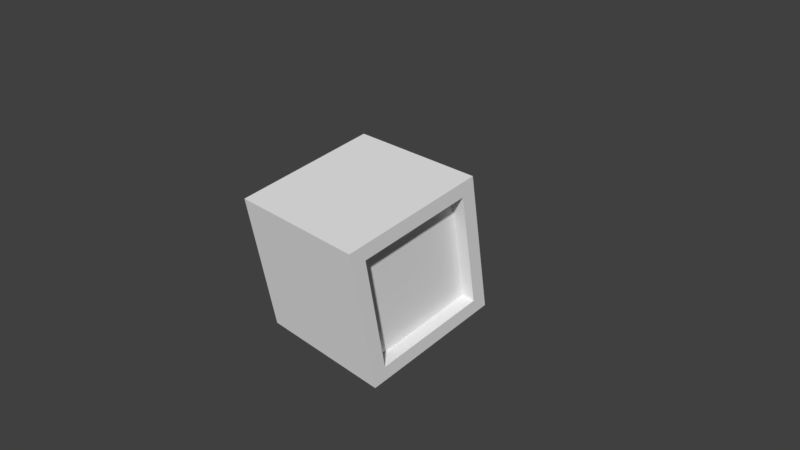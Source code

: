 # Source: Caixa.blend  (saved by Blender 2.79.0; exported with 4.5.12 LTS)
import bpy
from mathutils import Matrix  # noqa: F401  (used for matrix-valued properties, if any)

bpy.ops.wm.read_factory_settings(use_empty=True)
scene = bpy.context.scene
scene.name = 'Scene'

# ---- collections
col_collection_1 = bpy.data.collections.new('Collection 1'); scene.collection.children.link(col_collection_1)

# ---- world
world_world = bpy.data.worlds.new('World'); scene.world = world_world
world_world.color = (0.05088, 0.05088, 0.05088)
world_world.use_sun_shadow = False
world_world.sun_shadow_jitter_overblur = 0.0
world_world.cycles.sampling_method = 'MANUAL'

# ---- cameras
cam_camera = bpy.data.cameras.new('Camera')
cam_camera.clip_end = 100.0
cam_camera.lens = 35.0
cam_camera.sensor_width = 32.0
cam_camera.sensor_height = 18.0
cam_camera.ortho_scale = 7.314
cam_camera.dof.focus_distance = 0.0
cam_camera.dof.aperture_fstop = 128.0

# ---- meshes
me_cube = bpy.data.meshes.new('Cube')
me_cube.from_pydata([(1.0, 1.0, -1.0), (1.0, -1.0, -1.0), (-1.0, -1.0, -1.0), (-1.0, 1.0, -1.0), (1.0, 1.0, 1.0), (1.0, -1.0, 1.0), (-1.0, -1.0, 1.0), (-1.0, 1.0, 1.0), (1.0, 0.8, -0.8), (1.0, -0.8, -0.8), (1.0, 0.8, 0.8), (1.0, -0.8, 0.8), (0.8, 0.8, -0.8), (0.8, -0.8, -0.8), (0.8, 0.8, 0.8), (0.8, -0.8, 0.8)], [], [(0, 1, 2, 3), (4, 7, 6, 5), (4, 5, 11, 10), (1, 5, 6, 2), (2, 6, 7, 3), (4, 0, 3, 7), (11, 9, 13, 15), (5, 1, 9, 11), (0, 4, 10, 8), (1, 0, 8, 9), (12, 14, 15, 13), (9, 8, 12, 13), (10, 11, 15, 14), (8, 10, 14, 12)])
_uv = me_cube.uv_layers.new(name='UVMap')
_uv.uv.foreach_set('vector', [0.9999, 0.9999, 0.0001, 0.9999, 9.998e-05, 9.998e-05, 0.9999, 0.0001003, 0.9999, 0.9999, 0.0001002, 0.9999, 9.998e-05, 0.0001003, 0.9999, 9.998e-05, 0.9999, 0.9955, 9.976e-05, 0.9955, 0.08945, 0.9136, 0.9105, 0.9136, 0.9999, 9.998e-05, 0.9999, 0.9999, 9.998e-05, 0.9999, 9.998e-05, 0.0001, 9.998e-05, 0.9999, 0.0001002, 9.998e-05, 0.9999, 0.0001001, 0.9999, 0.9999, 0.9999, 9.998e-05, 0.9999, 0.9999, 0.0001003, 0.9999, 9.998e-05, 0.0001002, 0.08849, 0.9157, 0.9208, 0.9182, 0.9972, 0.9977, 9.498e-05, 0.9977, 9.976e-05, 0.9955, 9.976e-05, 9.976e-05, 0.08591, 0.08553, 0.08945, 0.9136, 0.9999, 9.976e-05, 0.9999, 0.9955, 0.9105, 0.9136, 0.9106, 0.08552, 9.976e-05, 9.976e-05, 0.9999, 9.976e-05, 0.9106, 0.08552, 0.08591, 0.08553, 0.9075, 0.111, 0.9075, 0.9138, 0.1026, 0.9138, 0.1026, 0.111, 0.9208, 0.9182, 0.9221, 0.08915, 0.9999, 9.505e-05, 0.9972, 0.9977, 0.08626, 0.08669, 0.08849, 0.9157, 9.498e-05, 0.9977, -0.000769, 9.498e-05, 0.9221, 0.08915, 0.08626, 0.08669, -0.000769, 9.498e-05, 0.9999, 9.505e-05])
me_cube.materials.append(None)
me_cube.use_remesh_preserve_volume = False
me_cube.use_remesh_preserve_attributes = False
me_cube.use_mirror_vertex_groups = False
me_cube.update()

# ---- objects
ob_caixa = bpy.data.objects.new('Caixa', me_cube)
ob_camera = bpy.data.objects.new('Camera', cam_camera)

# ---- transforms, parenting, visibility, modifiers, constraints
ob_caixa.location = (0.0, 0.0, 0.0)
ob_caixa.rotation_euler = (0.1745, 0.0, 0.0)
ob_caixa.lock_rotations_4d = False
ob_caixa.empty_display_type = 'ARROWS'
ob_caixa.lineart.crease_threshold = 0.0
ob_camera.location = (7.481, -6.508, 5.344)
ob_camera.rotation_euler = (1.109, 0.0, 0.8149)
ob_camera.lock_rotations_4d = False
ob_camera.empty_display_type = 'ARROWS'
ob_camera.color = (0.0, 0.0, 0.0, 0.0)
ob_camera.display_type = 'WIRE'
ob_camera.lineart.crease_threshold = 0.0

# ---- collection membership
col_collection_1.objects.link(ob_caixa)
col_collection_1.objects.link(ob_camera)

# ---- scene / render settings (as saved in the file)
scene.camera = ob_camera
scene.frame_start = 1; scene.frame_end = 59; scene.frame_set(60)
scene.render.engine = 'BLENDER_EEVEE_NEXT'
scene.render.resolution_percentage = 50
scene.render.dither_intensity = 0.0
scene.cycles.use_denoising = False
scene.cycles.samples = 128
scene.cycles.sampling_pattern = 'TABULATED_SOBOL'
scene.cycles.use_adaptive_sampling = False
scene.cycles.use_light_tree = False
scene.cycles.blur_glossy = 0.0
scene.cycles.sample_clamp_indirect = 0.0
scene.view_settings.view_transform = 'Standard'
bpy.context.view_layer.update()

# ---- added for rendering (the .blend has no usable light): sun
light_auto_sun = bpy.data.lights.new('AutoSun', 'SUN')
light_auto_sun.energy = 3.0
light_auto_sun.angle = 0.0523599
ob_auto_sun = bpy.data.objects.new('AutoSun', light_auto_sun)
scene.collection.objects.link(ob_auto_sun)
ob_auto_sun.rotation_euler = (0.872665, 0.174533, 0.523599)
bpy.context.view_layer.update()
